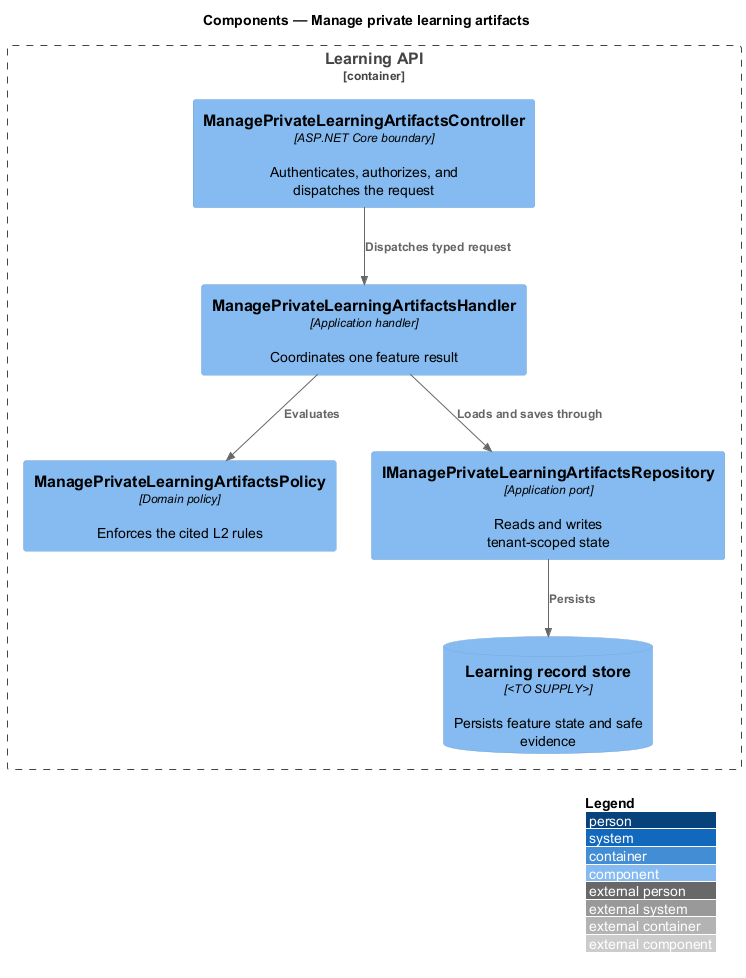

The diagram above was rendered by PlantUML. Its source (embedded in the PNG):
@startuml
!include <C4/C4_Component>
LAYOUT_WITH_LEGEND()
title Components — Manage private learning artifacts

Container_Boundary(api, "Learning API") {
  Component(controller, "ManagePrivateLearningArtifactsController", "ASP.NET Core boundary", "Authenticates, authorizes, and dispatches the request")
  Component(handler, "ManagePrivateLearningArtifactsHandler", "Application handler", "Coordinates one feature result")
  Component(policy, "ManagePrivateLearningArtifactsPolicy", "Domain policy", "Enforces the cited L2 rules")
  Component(repository, "IManagePrivateLearningArtifactsRepository", "Application port", "Reads and writes tenant-scoped state")
  ComponentDb(store, "Learning record store", "<TO SUPPLY>", "Persists feature state and safe evidence")
}

Rel(controller, handler, "Dispatches typed request")
Rel(handler, policy, "Evaluates")
Rel(handler, repository, "Loads and saves through")
Rel(repository, store, "Persists")
@enduml